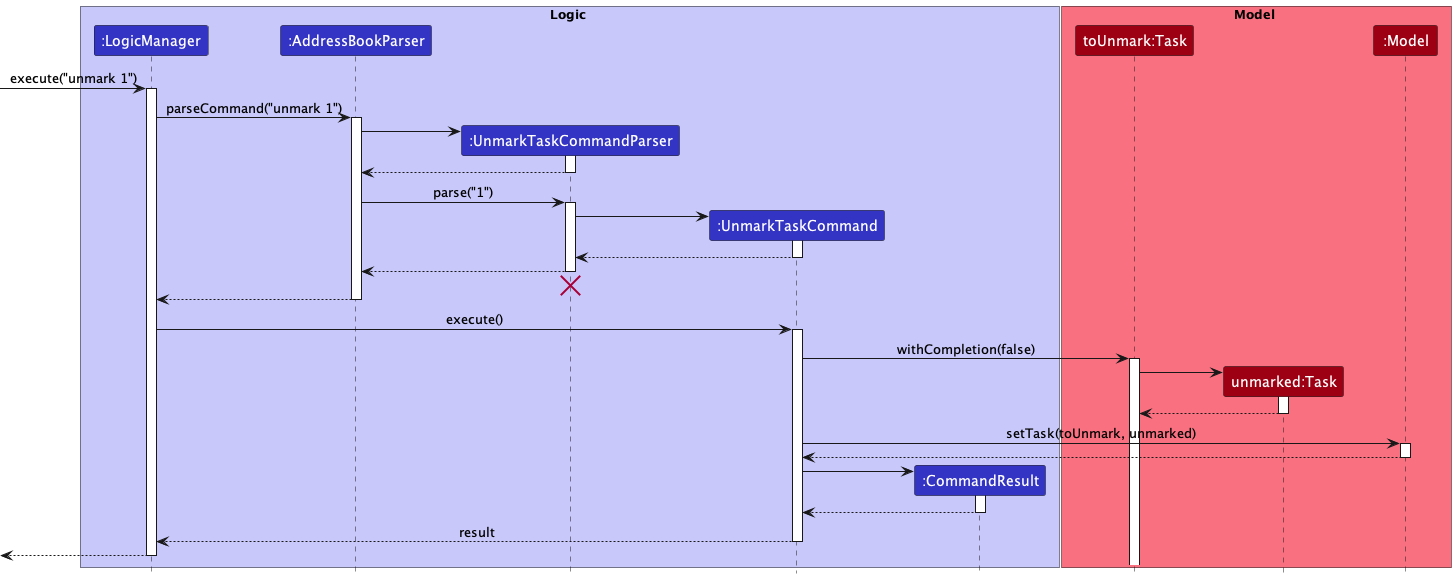

The diagram above was rendered by PlantUML. Its source (embedded in the PNG):
@startuml
!include style.puml

box Logic LOGIC_COLOR_T1
participant ":LogicManager" as LogicManager LOGIC_COLOR
participant ":AddressBookParser" as AddressBookParser LOGIC_COLOR
participant ":UnmarkTaskCommandParser" as UnmarkTaskCommandParser LOGIC_COLOR
participant ":UnmarkTaskCommand" as UnmarkTaskCommand LOGIC_COLOR
participant ":CommandResult" as CommandResult LOGIC_COLOR
end box

box Model MODEL_COLOR_T1
participant "toUnmark:Task" as Task MODEL_COLOR
participant "unmarked:Task" as Task1 MODEL_COLOR
participant ":Model" as Model MODEL_COLOR
end box

[-> LogicManager : execute("unmark 1")
activate LogicManager

LogicManager -> AddressBookParser : parseCommand("unmark 1")
activate AddressBookParser

create UnmarkTaskCommandParser
AddressBookParser -> UnmarkTaskCommandParser
activate UnmarkTaskCommandParser

UnmarkTaskCommandParser --> AddressBookParser
deactivate UnmarkTaskCommandParser

AddressBookParser -> UnmarkTaskCommandParser : parse("1")
activate UnmarkTaskCommandParser

create UnmarkTaskCommand
UnmarkTaskCommandParser -> UnmarkTaskCommand
activate UnmarkTaskCommand

UnmarkTaskCommand --> UnmarkTaskCommandParser
deactivate UnmarkTaskCommand

UnmarkTaskCommandParser --> AddressBookParser
deactivate UnmarkTaskCommandParser
'Hidden arrow to position the destroy marker below the end of the activation bar.
UnmarkTaskCommandParser -[hidden]-> AddressBookParser
destroy UnmarkTaskCommandParser

AddressBookParser --> LogicManager
deactivate AddressBookParser

LogicManager -> UnmarkTaskCommand : execute()
activate UnmarkTaskCommand

UnmarkTaskCommand -> Task : withCompletion(false)
activate Task

create Task1
Task -> Task1
activate Task1

Task1 --> Task
deactivate Task1

UnmarkTaskCommand -> Model : setTask(toUnmark, unmarked)
activate Model

Model --> UnmarkTaskCommand
deactivate Model

create CommandResult
UnmarkTaskCommand -> CommandResult
activate CommandResult

CommandResult --> UnmarkTaskCommand
deactivate CommandResult

UnmarkTaskCommand --> LogicManager : result
deactivate UnmarkTaskCommand

[<--LogicManager
deactivate LogicManager
@enduml